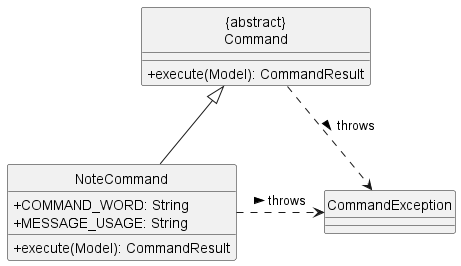

The diagram above was rendered by PlantUML. Its source (embedded in the PNG):
@startuml
hide circle
skinparam classAttributeIconSize 0

Class "{abstract}\nCommand" as Command {
  +execute(Model): CommandResult
}
Class NoteCommand {
  +COMMAND_WORD: String
  +MESSAGE_USAGE: String
  +execute(Model): CommandResult
}
Class CommandException

NoteCommand -up-|> Command
Command ..> CommandException: throws >
NoteCommand .right.> CommandException: throws >
@enduml